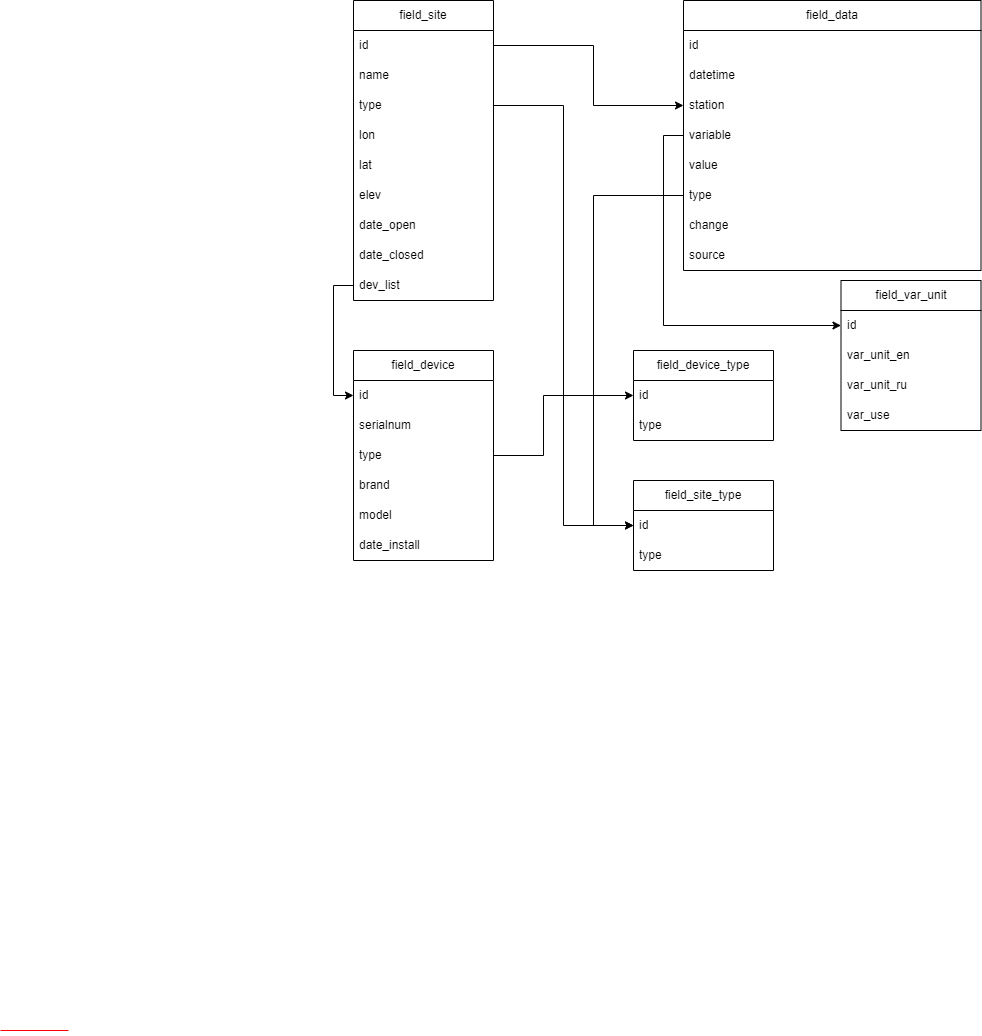

The diagram above was exported from draw.io. Its source (the exported page's mxGraphModel, read from the mxfile embedded in the PNG):
<mxGraphModel dx="1434" dy="717" grid="1" gridSize="10" guides="1" tooltips="1" connect="1" arrows="1" fold="1" page="1" pageScale="1.5" pageWidth="1169" pageHeight="826" background="none" math="0" shadow="0">
  <root>
    <mxCell id="0" style=";html=1;" />
    <mxCell id="1" style=";html=1;" parent="0" />
    <mxCell id="3cfceab9cabfe5b9-59" value="" style="line;strokeWidth=1;html=1;rounded=1;fontSize=12;align=center;verticalAlign=middle;strokeColor=#FF0000;endFill=1;endArrow=classic;endSize=10;startSize=10;" parent="1" vertex="1">
      <mxGeometry x="87" y="1105" width="68" height="10" as="geometry" />
    </mxCell>
    <mxCell id="-RYbeqEvH8Fb3edu60Um-2" value="field_data" style="swimlane;fontStyle=0;childLayout=stackLayout;horizontal=1;startSize=30;horizontalStack=0;resizeParent=1;resizeParentMax=0;resizeLast=0;collapsible=1;marginBottom=0;whiteSpace=wrap;html=1;movable=1;resizable=1;rotatable=1;deletable=1;editable=1;locked=0;connectable=1;" vertex="1" parent="1">
      <mxGeometry x="770" y="80" width="297.5" height="270" as="geometry" />
    </mxCell>
    <mxCell id="-RYbeqEvH8Fb3edu60Um-3" value="id" style="text;strokeColor=none;fillColor=none;align=left;verticalAlign=middle;spacingLeft=4;spacingRight=4;overflow=hidden;points=[[0,0.5],[1,0.5]];portConstraint=eastwest;rotatable=0;whiteSpace=wrap;html=1;" vertex="1" parent="-RYbeqEvH8Fb3edu60Um-2">
      <mxGeometry y="30" width="297.5" height="30" as="geometry" />
    </mxCell>
    <mxCell id="-RYbeqEvH8Fb3edu60Um-14" value="datetime" style="text;strokeColor=none;fillColor=none;align=left;verticalAlign=middle;spacingLeft=4;spacingRight=4;overflow=hidden;points=[[0,0.5],[1,0.5]];portConstraint=eastwest;rotatable=0;whiteSpace=wrap;html=1;" vertex="1" parent="-RYbeqEvH8Fb3edu60Um-2">
      <mxGeometry y="60" width="297.5" height="30" as="geometry" />
    </mxCell>
    <mxCell id="-RYbeqEvH8Fb3edu60Um-4" value="station" style="text;strokeColor=none;fillColor=none;align=left;verticalAlign=middle;spacingLeft=4;spacingRight=4;overflow=hidden;points=[[0,0.5],[1,0.5]];portConstraint=eastwest;rotatable=0;whiteSpace=wrap;html=1;" vertex="1" parent="-RYbeqEvH8Fb3edu60Um-2">
      <mxGeometry y="90" width="297.5" height="30" as="geometry" />
    </mxCell>
    <mxCell id="-RYbeqEvH8Fb3edu60Um-5" value="variable" style="text;strokeColor=none;fillColor=none;align=left;verticalAlign=middle;spacingLeft=4;spacingRight=4;overflow=hidden;points=[[0,0.5],[1,0.5]];portConstraint=eastwest;rotatable=0;whiteSpace=wrap;html=1;" vertex="1" parent="-RYbeqEvH8Fb3edu60Um-2">
      <mxGeometry y="120" width="297.5" height="30" as="geometry" />
    </mxCell>
    <mxCell id="-RYbeqEvH8Fb3edu60Um-12" value="value" style="text;strokeColor=none;fillColor=none;align=left;verticalAlign=middle;spacingLeft=4;spacingRight=4;overflow=hidden;points=[[0,0.5],[1,0.5]];portConstraint=eastwest;rotatable=0;whiteSpace=wrap;html=1;" vertex="1" parent="-RYbeqEvH8Fb3edu60Um-2">
      <mxGeometry y="150" width="297.5" height="30" as="geometry" />
    </mxCell>
    <mxCell id="-RYbeqEvH8Fb3edu60Um-13" value="type" style="text;strokeColor=none;fillColor=none;align=left;verticalAlign=middle;spacingLeft=4;spacingRight=4;overflow=hidden;points=[[0,0.5],[1,0.5]];portConstraint=eastwest;rotatable=0;whiteSpace=wrap;html=1;" vertex="1" parent="-RYbeqEvH8Fb3edu60Um-2">
      <mxGeometry y="180" width="297.5" height="30" as="geometry" />
    </mxCell>
    <mxCell id="-RYbeqEvH8Fb3edu60Um-15" value="change" style="text;strokeColor=none;fillColor=none;align=left;verticalAlign=middle;spacingLeft=4;spacingRight=4;overflow=hidden;points=[[0,0.5],[1,0.5]];portConstraint=eastwest;rotatable=0;whiteSpace=wrap;html=1;" vertex="1" parent="-RYbeqEvH8Fb3edu60Um-2">
      <mxGeometry y="210" width="297.5" height="30" as="geometry" />
    </mxCell>
    <mxCell id="-RYbeqEvH8Fb3edu60Um-16" value="source" style="text;strokeColor=none;fillColor=none;align=left;verticalAlign=middle;spacingLeft=4;spacingRight=4;overflow=hidden;points=[[0,0.5],[1,0.5]];portConstraint=eastwest;rotatable=0;whiteSpace=wrap;html=1;" vertex="1" parent="-RYbeqEvH8Fb3edu60Um-2">
      <mxGeometry y="240" width="297.5" height="30" as="geometry" />
    </mxCell>
    <mxCell id="-RYbeqEvH8Fb3edu60Um-17" value="field_device" style="swimlane;fontStyle=0;childLayout=stackLayout;horizontal=1;startSize=30;horizontalStack=0;resizeParent=1;resizeParentMax=0;resizeLast=0;collapsible=1;marginBottom=0;whiteSpace=wrap;html=1;" vertex="1" parent="1">
      <mxGeometry x="440" y="430" width="140" height="210" as="geometry" />
    </mxCell>
    <mxCell id="-RYbeqEvH8Fb3edu60Um-18" value="id" style="text;strokeColor=none;fillColor=none;align=left;verticalAlign=middle;spacingLeft=4;spacingRight=4;overflow=hidden;points=[[0,0.5],[1,0.5]];portConstraint=eastwest;rotatable=0;whiteSpace=wrap;html=1;" vertex="1" parent="-RYbeqEvH8Fb3edu60Um-17">
      <mxGeometry y="30" width="140" height="30" as="geometry" />
    </mxCell>
    <mxCell id="-RYbeqEvH8Fb3edu60Um-19" value="serialnum" style="text;strokeColor=none;fillColor=none;align=left;verticalAlign=middle;spacingLeft=4;spacingRight=4;overflow=hidden;points=[[0,0.5],[1,0.5]];portConstraint=eastwest;rotatable=0;whiteSpace=wrap;html=1;" vertex="1" parent="-RYbeqEvH8Fb3edu60Um-17">
      <mxGeometry y="60" width="140" height="30" as="geometry" />
    </mxCell>
    <mxCell id="-RYbeqEvH8Fb3edu60Um-20" value="type&lt;span style=&quot;white-space: pre;&quot;&gt;&#09;&lt;/span&gt;" style="text;strokeColor=none;fillColor=none;align=left;verticalAlign=middle;spacingLeft=4;spacingRight=4;overflow=hidden;points=[[0,0.5],[1,0.5]];portConstraint=eastwest;rotatable=0;whiteSpace=wrap;html=1;" vertex="1" parent="-RYbeqEvH8Fb3edu60Um-17">
      <mxGeometry y="90" width="140" height="30" as="geometry" />
    </mxCell>
    <mxCell id="-RYbeqEvH8Fb3edu60Um-21" value="brand" style="text;strokeColor=none;fillColor=none;align=left;verticalAlign=middle;spacingLeft=4;spacingRight=4;overflow=hidden;points=[[0,0.5],[1,0.5]];portConstraint=eastwest;rotatable=0;whiteSpace=wrap;html=1;" vertex="1" parent="-RYbeqEvH8Fb3edu60Um-17">
      <mxGeometry y="120" width="140" height="30" as="geometry" />
    </mxCell>
    <mxCell id="-RYbeqEvH8Fb3edu60Um-22" value="model" style="text;strokeColor=none;fillColor=none;align=left;verticalAlign=middle;spacingLeft=4;spacingRight=4;overflow=hidden;points=[[0,0.5],[1,0.5]];portConstraint=eastwest;rotatable=0;whiteSpace=wrap;html=1;" vertex="1" parent="-RYbeqEvH8Fb3edu60Um-17">
      <mxGeometry y="150" width="140" height="30" as="geometry" />
    </mxCell>
    <mxCell id="-RYbeqEvH8Fb3edu60Um-23" value="date_install" style="text;strokeColor=none;fillColor=none;align=left;verticalAlign=middle;spacingLeft=4;spacingRight=4;overflow=hidden;points=[[0,0.5],[1,0.5]];portConstraint=eastwest;rotatable=0;whiteSpace=wrap;html=1;" vertex="1" parent="-RYbeqEvH8Fb3edu60Um-17">
      <mxGeometry y="180" width="140" height="30" as="geometry" />
    </mxCell>
    <mxCell id="-RYbeqEvH8Fb3edu60Um-24" value="field_site" style="swimlane;fontStyle=0;childLayout=stackLayout;horizontal=1;startSize=30;horizontalStack=0;resizeParent=1;resizeParentMax=0;resizeLast=0;collapsible=1;marginBottom=0;whiteSpace=wrap;html=1;" vertex="1" parent="1">
      <mxGeometry x="440" y="80" width="140" height="300" as="geometry" />
    </mxCell>
    <mxCell id="-RYbeqEvH8Fb3edu60Um-25" value="id" style="text;strokeColor=none;fillColor=none;align=left;verticalAlign=middle;spacingLeft=4;spacingRight=4;overflow=hidden;points=[[0,0.5],[1,0.5]];portConstraint=eastwest;rotatable=0;whiteSpace=wrap;html=1;" vertex="1" parent="-RYbeqEvH8Fb3edu60Um-24">
      <mxGeometry y="30" width="140" height="30" as="geometry" />
    </mxCell>
    <mxCell id="-RYbeqEvH8Fb3edu60Um-26" value="name" style="text;strokeColor=none;fillColor=none;align=left;verticalAlign=middle;spacingLeft=4;spacingRight=4;overflow=hidden;points=[[0,0.5],[1,0.5]];portConstraint=eastwest;rotatable=0;whiteSpace=wrap;html=1;" vertex="1" parent="-RYbeqEvH8Fb3edu60Um-24">
      <mxGeometry y="60" width="140" height="30" as="geometry" />
    </mxCell>
    <mxCell id="-RYbeqEvH8Fb3edu60Um-27" value="type" style="text;strokeColor=none;fillColor=none;align=left;verticalAlign=middle;spacingLeft=4;spacingRight=4;overflow=hidden;points=[[0,0.5],[1,0.5]];portConstraint=eastwest;rotatable=0;whiteSpace=wrap;html=1;" vertex="1" parent="-RYbeqEvH8Fb3edu60Um-24">
      <mxGeometry y="90" width="140" height="30" as="geometry" />
    </mxCell>
    <mxCell id="-RYbeqEvH8Fb3edu60Um-28" value="lon" style="text;strokeColor=none;fillColor=none;align=left;verticalAlign=middle;spacingLeft=4;spacingRight=4;overflow=hidden;points=[[0,0.5],[1,0.5]];portConstraint=eastwest;rotatable=0;whiteSpace=wrap;html=1;" vertex="1" parent="-RYbeqEvH8Fb3edu60Um-24">
      <mxGeometry y="120" width="140" height="30" as="geometry" />
    </mxCell>
    <mxCell id="-RYbeqEvH8Fb3edu60Um-29" value="lat" style="text;strokeColor=none;fillColor=none;align=left;verticalAlign=middle;spacingLeft=4;spacingRight=4;overflow=hidden;points=[[0,0.5],[1,0.5]];portConstraint=eastwest;rotatable=0;whiteSpace=wrap;html=1;" vertex="1" parent="-RYbeqEvH8Fb3edu60Um-24">
      <mxGeometry y="150" width="140" height="30" as="geometry" />
    </mxCell>
    <mxCell id="-RYbeqEvH8Fb3edu60Um-32" value="elev" style="text;strokeColor=none;fillColor=none;align=left;verticalAlign=middle;spacingLeft=4;spacingRight=4;overflow=hidden;points=[[0,0.5],[1,0.5]];portConstraint=eastwest;rotatable=0;whiteSpace=wrap;html=1;" vertex="1" parent="-RYbeqEvH8Fb3edu60Um-24">
      <mxGeometry y="180" width="140" height="30" as="geometry" />
    </mxCell>
    <mxCell id="-RYbeqEvH8Fb3edu60Um-30" value="date_open" style="text;strokeColor=none;fillColor=none;align=left;verticalAlign=middle;spacingLeft=4;spacingRight=4;overflow=hidden;points=[[0,0.5],[1,0.5]];portConstraint=eastwest;rotatable=0;whiteSpace=wrap;html=1;" vertex="1" parent="-RYbeqEvH8Fb3edu60Um-24">
      <mxGeometry y="210" width="140" height="30" as="geometry" />
    </mxCell>
    <mxCell id="-RYbeqEvH8Fb3edu60Um-33" value="date_closed" style="text;strokeColor=none;fillColor=none;align=left;verticalAlign=middle;spacingLeft=4;spacingRight=4;overflow=hidden;points=[[0,0.5],[1,0.5]];portConstraint=eastwest;rotatable=0;whiteSpace=wrap;html=1;" vertex="1" parent="-RYbeqEvH8Fb3edu60Um-24">
      <mxGeometry y="240" width="140" height="30" as="geometry" />
    </mxCell>
    <mxCell id="-RYbeqEvH8Fb3edu60Um-31" value="dev_list" style="text;strokeColor=none;fillColor=none;align=left;verticalAlign=middle;spacingLeft=4;spacingRight=4;overflow=hidden;points=[[0,0.5],[1,0.5]];portConstraint=eastwest;rotatable=0;whiteSpace=wrap;html=1;" vertex="1" parent="-RYbeqEvH8Fb3edu60Um-24">
      <mxGeometry y="270" width="140" height="30" as="geometry" />
    </mxCell>
    <mxCell id="-RYbeqEvH8Fb3edu60Um-35" value="field_device_type" style="swimlane;fontStyle=0;childLayout=stackLayout;horizontal=1;startSize=30;horizontalStack=0;resizeParent=1;resizeParentMax=0;resizeLast=0;collapsible=1;marginBottom=0;whiteSpace=wrap;html=1;" vertex="1" parent="1">
      <mxGeometry x="720" y="430" width="140" height="90" as="geometry" />
    </mxCell>
    <mxCell id="-RYbeqEvH8Fb3edu60Um-36" value="id" style="text;strokeColor=none;fillColor=none;align=left;verticalAlign=middle;spacingLeft=4;spacingRight=4;overflow=hidden;points=[[0,0.5],[1,0.5]];portConstraint=eastwest;rotatable=0;whiteSpace=wrap;html=1;" vertex="1" parent="-RYbeqEvH8Fb3edu60Um-35">
      <mxGeometry y="30" width="140" height="30" as="geometry" />
    </mxCell>
    <mxCell id="-RYbeqEvH8Fb3edu60Um-37" value="type" style="text;strokeColor=none;fillColor=none;align=left;verticalAlign=middle;spacingLeft=4;spacingRight=4;overflow=hidden;points=[[0,0.5],[1,0.5]];portConstraint=eastwest;rotatable=0;whiteSpace=wrap;html=1;" vertex="1" parent="-RYbeqEvH8Fb3edu60Um-35">
      <mxGeometry y="60" width="140" height="30" as="geometry" />
    </mxCell>
    <mxCell id="-RYbeqEvH8Fb3edu60Um-39" value="field_site_type" style="swimlane;fontStyle=0;childLayout=stackLayout;horizontal=1;startSize=30;horizontalStack=0;resizeParent=1;resizeParentMax=0;resizeLast=0;collapsible=1;marginBottom=0;whiteSpace=wrap;html=1;" vertex="1" parent="1">
      <mxGeometry x="720" y="560" width="140" height="90" as="geometry" />
    </mxCell>
    <mxCell id="-RYbeqEvH8Fb3edu60Um-40" value="id" style="text;strokeColor=none;fillColor=none;align=left;verticalAlign=middle;spacingLeft=4;spacingRight=4;overflow=hidden;points=[[0,0.5],[1,0.5]];portConstraint=eastwest;rotatable=0;whiteSpace=wrap;html=1;" vertex="1" parent="-RYbeqEvH8Fb3edu60Um-39">
      <mxGeometry y="30" width="140" height="30" as="geometry" />
    </mxCell>
    <mxCell id="-RYbeqEvH8Fb3edu60Um-41" value="type" style="text;strokeColor=none;fillColor=none;align=left;verticalAlign=middle;spacingLeft=4;spacingRight=4;overflow=hidden;points=[[0,0.5],[1,0.5]];portConstraint=eastwest;rotatable=0;whiteSpace=wrap;html=1;" vertex="1" parent="-RYbeqEvH8Fb3edu60Um-39">
      <mxGeometry y="60" width="140" height="30" as="geometry" />
    </mxCell>
    <mxCell id="-RYbeqEvH8Fb3edu60Um-44" style="edgeStyle=orthogonalEdgeStyle;rounded=0;orthogonalLoop=1;jettySize=auto;html=1;exitX=1;exitY=0.5;exitDx=0;exitDy=0;entryX=0;entryY=0.5;entryDx=0;entryDy=0;" edge="1" parent="1" source="-RYbeqEvH8Fb3edu60Um-25" target="-RYbeqEvH8Fb3edu60Um-4">
      <mxGeometry relative="1" as="geometry">
        <Array as="points">
          <mxPoint x="680" y="125" />
          <mxPoint x="680" y="185" />
        </Array>
      </mxGeometry>
    </mxCell>
    <mxCell id="-RYbeqEvH8Fb3edu60Um-45" style="edgeStyle=orthogonalEdgeStyle;rounded=0;orthogonalLoop=1;jettySize=auto;html=1;exitX=1;exitY=0.5;exitDx=0;exitDy=0;entryX=0;entryY=0.5;entryDx=0;entryDy=0;" edge="1" parent="1" source="-RYbeqEvH8Fb3edu60Um-27" target="-RYbeqEvH8Fb3edu60Um-40">
      <mxGeometry relative="1" as="geometry" />
    </mxCell>
    <mxCell id="-RYbeqEvH8Fb3edu60Um-46" style="edgeStyle=orthogonalEdgeStyle;rounded=0;orthogonalLoop=1;jettySize=auto;html=1;exitX=0;exitY=0.5;exitDx=0;exitDy=0;entryX=0;entryY=0.5;entryDx=0;entryDy=0;" edge="1" parent="1" source="-RYbeqEvH8Fb3edu60Um-31" target="-RYbeqEvH8Fb3edu60Um-18">
      <mxGeometry relative="1" as="geometry" />
    </mxCell>
    <mxCell id="-RYbeqEvH8Fb3edu60Um-47" value="field_var_unit" style="swimlane;fontStyle=0;childLayout=stackLayout;horizontal=1;startSize=30;horizontalStack=0;resizeParent=1;resizeParentMax=0;resizeLast=0;collapsible=1;marginBottom=0;whiteSpace=wrap;html=1;" vertex="1" parent="1">
      <mxGeometry x="927.5" y="360" width="140" height="150" as="geometry" />
    </mxCell>
    <mxCell id="-RYbeqEvH8Fb3edu60Um-48" value="id" style="text;strokeColor=none;fillColor=none;align=left;verticalAlign=middle;spacingLeft=4;spacingRight=4;overflow=hidden;points=[[0,0.5],[1,0.5]];portConstraint=eastwest;rotatable=0;whiteSpace=wrap;html=1;" vertex="1" parent="-RYbeqEvH8Fb3edu60Um-47">
      <mxGeometry y="30" width="140" height="30" as="geometry" />
    </mxCell>
    <mxCell id="-RYbeqEvH8Fb3edu60Um-56" value="var_unit_en" style="text;strokeColor=none;fillColor=none;align=left;verticalAlign=middle;spacingLeft=4;spacingRight=4;overflow=hidden;points=[[0,0.5],[1,0.5]];portConstraint=eastwest;rotatable=0;whiteSpace=wrap;html=1;" vertex="1" parent="-RYbeqEvH8Fb3edu60Um-47">
      <mxGeometry y="60" width="140" height="30" as="geometry" />
    </mxCell>
    <mxCell id="-RYbeqEvH8Fb3edu60Um-57" value="var_unit_ru" style="text;strokeColor=none;fillColor=none;align=left;verticalAlign=middle;spacingLeft=4;spacingRight=4;overflow=hidden;points=[[0,0.5],[1,0.5]];portConstraint=eastwest;rotatable=0;whiteSpace=wrap;html=1;" vertex="1" parent="-RYbeqEvH8Fb3edu60Um-47">
      <mxGeometry y="90" width="140" height="30" as="geometry" />
    </mxCell>
    <mxCell id="-RYbeqEvH8Fb3edu60Um-51" value="var_use" style="text;strokeColor=none;fillColor=none;align=left;verticalAlign=middle;spacingLeft=4;spacingRight=4;overflow=hidden;points=[[0,0.5],[1,0.5]];portConstraint=eastwest;rotatable=0;whiteSpace=wrap;html=1;" vertex="1" parent="-RYbeqEvH8Fb3edu60Um-47">
      <mxGeometry y="120" width="140" height="30" as="geometry" />
    </mxCell>
    <mxCell id="-RYbeqEvH8Fb3edu60Um-52" style="edgeStyle=orthogonalEdgeStyle;rounded=0;orthogonalLoop=1;jettySize=auto;html=1;exitX=0;exitY=0.5;exitDx=0;exitDy=0;entryX=0;entryY=0.5;entryDx=0;entryDy=0;" edge="1" parent="1" source="-RYbeqEvH8Fb3edu60Um-5" target="-RYbeqEvH8Fb3edu60Um-48">
      <mxGeometry relative="1" as="geometry" />
    </mxCell>
    <mxCell id="-RYbeqEvH8Fb3edu60Um-53" style="edgeStyle=orthogonalEdgeStyle;rounded=0;orthogonalLoop=1;jettySize=auto;html=1;exitX=0;exitY=0.5;exitDx=0;exitDy=0;entryX=0;entryY=0.5;entryDx=0;entryDy=0;" edge="1" parent="1" source="-RYbeqEvH8Fb3edu60Um-13" target="-RYbeqEvH8Fb3edu60Um-40">
      <mxGeometry relative="1" as="geometry">
        <Array as="points">
          <mxPoint x="680" y="275" />
          <mxPoint x="680" y="605" />
        </Array>
      </mxGeometry>
    </mxCell>
    <mxCell id="-RYbeqEvH8Fb3edu60Um-55" style="edgeStyle=orthogonalEdgeStyle;rounded=0;orthogonalLoop=1;jettySize=auto;html=1;exitX=1;exitY=0.5;exitDx=0;exitDy=0;entryX=0;entryY=0.5;entryDx=0;entryDy=0;" edge="1" parent="1" source="-RYbeqEvH8Fb3edu60Um-20" target="-RYbeqEvH8Fb3edu60Um-36">
      <mxGeometry relative="1" as="geometry">
        <Array as="points">
          <mxPoint x="630" y="535" />
          <mxPoint x="630" y="475" />
        </Array>
      </mxGeometry>
    </mxCell>
  </root>
</mxGraphModel>